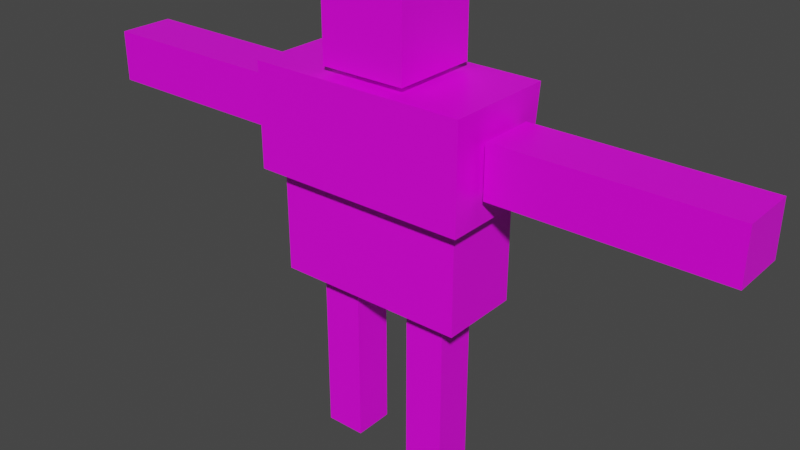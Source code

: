 # Source: Harvester.blend  (saved by Blender 2.83.19; exported with 4.5.12 LTS)
import bpy
from mathutils import Matrix  # noqa: F401  (used for matrix-valued properties, if any)

bpy.ops.wm.read_factory_settings(use_empty=True)
scene = bpy.context.scene
scene.name = 'Scene'

# ---- collections
col_collection = bpy.data.collections.new('Collection'); scene.collection.children.link(col_collection)

# ---- images (referenced by path relative to the original .blend; pixels are not part of the script)
import os
ASSET_DIR = os.environ.get("B2B_ASSET_DIR", "")  # directory of the original .blend (textures are referenced by path, not embedded)
HERE = os.path.dirname(os.path.abspath(__file__))  # packed textures are extracted next to this script under _unpacked/

def load_image(name, relpath, width, height, colorspace="sRGB"):
    """Load a texture the original file referenced (path relative to the .blend, or extracted next to this script)."""
    p = next((c for c in (os.path.join(HERE, relpath), os.path.join(ASSET_DIR, relpath)) if relpath and os.path.exists(c)), "")
    if p:
        img = bpy.data.images.load(p, check_existing=True)
        img.name = name
    else:  # same state as the original file: an image datablock whose file is absent (Cycles renders it pink)
        img = bpy.data.images.new(name, width, height)
        img.source = "FILE"
        img.filepath = "//" + (relpath or name)
    img.colorspace_settings.name = colorspace
    return img
img_placeholderworkerunittexture_png = load_image('PlaceholderWorkerUnitTexture.png', 'PlaceholderWorkerUnitTexture.png', 1024, 1024, 'sRGB')

# ---- materials (node trees are filled in below, after node groups)
mat_mainmat = bpy.data.materials.new('MainMat')
mat_mainmat.alpha_threshold = 0.0
mat_mainmat.use_transparent_shadow = False
mat_mainmat.line_color = (0.0, 0.0, 0.0, 1.0)

# ---- material node trees
mat_mainmat.use_nodes = True; mat_mainmat.node_tree.nodes.clear()
_N = mat_mainmat.node_tree.nodes; _L = mat_mainmat.node_tree.links
n0 = _N.new('ShaderNodeOutputMaterial'); n0.name = 'Material Output'; n0.location = (300, 300)
n1 = _N.new('ShaderNodeBsdfPrincipled'); n1.name = 'Principled BSDF'; n1.location = (10, 300)
n1.distribution = 'GGX'
n1.subsurface_method = 'BURLEY'
n1.inputs[2].default_value = 0.4
n1.inputs[3].default_value = 1.45
n1.inputs[27].default_value = (0.0, 0.0, 0.0, 1.0)
n1.inputs[28].default_value = 1.0
n2 = _N.new('ShaderNodeTexImage'); n2.name = 'Image Texture'; n2.location = (-280, 280)
n2.image = img_placeholderworkerunittexture_png
_L.new(n1.outputs[0], n0.inputs[0])
_L.new(n2.outputs[0], n1.inputs[0])
n0.is_active_output = True

# ---- world
world_world = bpy.data.worlds.new('World'); scene.world = world_world
world_world.use_nodes = True; world_world.node_tree.nodes.clear()
_N = world_world.node_tree.nodes; _L = world_world.node_tree.links
n0 = _N.new('ShaderNodeOutputWorld'); n0.name = 'World Output'; n0.location = (300, 300)
n1 = _N.new('ShaderNodeBackground'); n1.name = 'Background'; n1.location = (10, 300)
n1.inputs[0].default_value = (0.05088, 0.05088, 0.05088, 1.0)
_L.new(n1.outputs[0], n0.inputs[0])
n0.is_active_output = True
world_world.color = (0.05088, 0.05088, 0.05088)
world_world.use_sun_shadow = False
world_world.sun_shadow_jitter_overblur = 0.0

# ---- meshes
me_cube = bpy.data.meshes.new('Cube')
me_cube.from_pydata([(-0.492, 0.5, 5.5), (-0.492, 0.5, 4.5), (-0.492, -0.5, 5.5), (-0.492, -0.5, 4.5), (-1.252, 0.6487, 4.431), (-1.252, 0.5003, 3.251), (-1.252, -0.6487, 4.431), (-1.252, -0.6487, 3.251), (-1.106, 0.4696, 3.221), (-1.106, 0.4696, 2.041), (-1.106, -0.4696, 3.221), (-1.106, -0.4696, 2.041), (-0.3401, 0.2348, 2.021), (-0.3401, 0.2348, 0.9407), (-0.3401, -0.2348, 2.021), (-0.3401, -0.2348, 0.9407), (-0.8079, 0.2348, 2.021), (-0.8079, 0.2348, 0.9407), (-0.8079, -0.2348, 2.021), (-0.8079, -0.2348, 0.9407), (-0.3401, 0.2348, 0.02081), (-0.3401, -0.2348, 0.02081), (-0.8079, 0.2348, 0.02081), (-0.8079, -0.2348, 0.02081), (-0.3401, 0.2348, 1.062), (-0.8079, -0.2348, 1.062), (-0.3401, -0.2348, 1.062), (-0.8079, 0.2348, 1.062), (-0.8079, 0.2348, 0.8208), (-0.8079, -0.2348, 0.8208), (-0.3401, -0.2348, 0.8208), (-0.3401, 0.2348, 0.8208), (-1.32, 0.3244, 4.136), (-1.32, 0.3244, 3.546), (-1.32, -0.3244, 4.136), (-1.32, -0.3244, 3.546), (-3.84, 0.3244, 4.136), (-3.84, 0.3244, 3.546), (-3.84, -0.3244, 4.136), (-3.84, -0.3244, 3.546), (0.492, 0.5, 5.5), (0.492, 0.5, 4.5), (0.492, -0.5, 5.5), (0.492, -0.5, 4.5), (1.252, 0.6487, 4.431), (1.252, 0.5003, 3.251), (1.252, -0.6487, 4.431), (1.252, -0.6487, 3.251), (1.106, 0.4696, 3.221), (1.106, 0.4696, 2.041), (1.106, -0.4696, 3.221), (1.106, -0.4696, 2.041), (0.3401, 0.2348, 2.021), (0.3401, 0.2348, 0.9407), (0.3401, -0.2348, 2.021), (0.3401, -0.2348, 0.9407), (0.8079, 0.2348, 2.021), (0.8079, 0.2348, 0.9407), (0.8079, -0.2348, 2.021), (0.8079, -0.2348, 0.9407), (0.3401, 0.2348, 0.02081), (0.3401, -0.2348, 0.02081), (0.8079, 0.2348, 0.02081), (0.8079, -0.2348, 0.02081), (0.3401, 0.2348, 1.062), (0.8079, -0.2348, 1.062), (0.3401, -0.2348, 1.062), (0.8079, 0.2348, 1.062), (0.8079, 0.2348, 0.8208), (0.8079, -0.2348, 0.8208), (0.3401, -0.2348, 0.8208), (0.3401, 0.2348, 0.8208), (1.32, 0.3244, 4.136), (1.32, 0.3244, 3.546), (1.32, -0.3244, 4.136), (1.32, -0.3244, 3.546), (3.84, 0.3244, 4.136), (3.84, 0.3244, 3.546), (3.84, -0.3244, 4.136), (3.84, -0.3244, 3.546), (0.0, 0.5, 4.5), (0.0, -0.5, 5.5), (0.0, -0.5, 4.5), (0.0, 0.5, 5.5), (0.0, 0.5003, 3.251), (0.0, -0.6487, 4.431), (0.0, -0.6487, 3.251), (0.0, 0.6487, 4.431), (0.0, 0.4696, 2.041), (0.0, -0.4696, 3.221), (0.0, -0.4696, 2.041), (0.0, 0.4696, 3.221)], [], [(83, 0, 2, 81), (82, 81, 2, 3), (3, 2, 0, 1), (87, 4, 6, 85), (86, 85, 6, 7), (7, 6, 4, 5), (91, 8, 10, 89), (90, 89, 10, 11), (11, 10, 8, 9), (12, 16, 18, 14), (26, 14, 18, 25), (25, 18, 16, 27), (29, 28, 22, 23), (24, 12, 14, 26), (27, 16, 12, 24), (22, 20, 21, 23), (31, 30, 21, 20), (28, 31, 20, 22), (30, 29, 23, 21), (17, 27, 24, 13), (13, 24, 26, 15), (19, 25, 27, 17), (15, 26, 25, 19), (15, 19, 29, 30), (17, 13, 31, 28), (13, 15, 30, 31), (19, 17, 28, 29), (32, 36, 38, 34), (35, 34, 38, 39), (39, 38, 36, 37), (37, 33, 35, 39), (33, 32, 34, 35), (37, 36, 32, 33), (1, 0, 83, 80), (1, 80, 82, 3), (5, 4, 87, 84), (5, 84, 86, 7), (9, 8, 91, 88), (9, 88, 90, 11), (83, 81, 42, 40), (82, 43, 42, 81), (43, 41, 40, 42), (87, 85, 46, 44), (86, 47, 46, 85), (47, 45, 44, 46), (91, 89, 50, 48), (90, 51, 50, 89), (51, 49, 48, 50), (52, 54, 58, 56), (66, 65, 58, 54), (65, 67, 56, 58), (69, 63, 62, 68), (64, 66, 54, 52), (67, 64, 52, 56), (62, 63, 61, 60), (71, 60, 61, 70), (68, 62, 60, 71), (70, 61, 63, 69), (57, 53, 64, 67), (53, 55, 66, 64), (59, 57, 67, 65), (55, 59, 65, 66), (55, 70, 69, 59), (57, 68, 71, 53), (53, 71, 70, 55), (59, 69, 68, 57), (72, 74, 78, 76), (75, 79, 78, 74), (79, 77, 76, 78), (77, 79, 75, 73), (73, 75, 74, 72), (77, 73, 72, 76), (41, 80, 83, 40), (41, 43, 82, 80), (45, 84, 87, 44), (45, 47, 86, 84), (49, 88, 91, 48), (49, 51, 90, 88)])
_uv = me_cube.uv_layers.new(name='UVMap')
_uv.uv.foreach_set('vector', [0.8028, 0.9951, 0.7407, 0.9951, 0.7407, 0.869, 0.8028, 0.869, 0.8028, 0.7428, 0.8028, 0.869, 0.7407, 0.869, 0.7407, 0.7428, 0.7407, 0.7428, 0.7407, 0.869, 0.6146, 0.869, 0.6146, 0.7428, 0.5392, 0.1067, 0.4465, 0.1067, 0.4465, 0.01065, 0.5392, 0.01065, 0.5392, 0.2797, 0.5392, 0.367, 0.4465, 0.367, 0.4465, 0.2797, 0.4465, 0.2797, 0.4465, 0.367, 0.3505, 0.367, 0.3615, 0.2797, 0.1571, 0.0669, 0.07524, 0.0669, 0.07524, -0.0026, 0.1571, -0.0026, 0.1571, 0.2237, 0.1571, 0.3111, 0.07524, 0.3111, 0.07524, 0.2237, 0.07524, 0.2237, 0.07524, 0.3111, 0.005735, 0.3111, 0.005735, 0.2237, 0.8366, 0.2781, 0.816, 0.2781, 0.816, 0.2573, 0.8366, 0.2573, 0.8366, 0.215, 0.8366, 0.2573, 0.816, 0.2573, 0.816, 0.215, 0.7737, 0.2573, 0.816, 0.2573, 0.816, 0.2781, 0.7737, 0.2781, 0.763, 0.2573, 0.763, 0.2781, 0.7277, 0.2781, 0.7277, 0.2573, 0.879, 0.2781, 0.8366, 0.2781, 0.8366, 0.2573, 0.879, 0.2573, 0.816, 0.3204, 0.816, 0.2781, 0.8366, 0.2781, 0.8366, 0.3204, 0.816, 0.1483, 0.8366, 0.1483, 0.8366, 0.1691, 0.816, 0.1691, 0.8896, 0.2781, 0.8896, 0.2573, 0.9249, 0.2573, 0.9249, 0.2781, 0.816, 0.3311, 0.8366, 0.3311, 0.8366, 0.3664, 0.816, 0.3664, 0.8366, 0.2044, 0.816, 0.2044, 0.816, 0.1691, 0.8366, 0.1691, 0.816, 0.3258, 0.816, 0.3204, 0.8366, 0.3204, 0.8366, 0.3258, 0.8843, 0.2781, 0.879, 0.2781, 0.879, 0.2573, 0.8843, 0.2573, 0.7683, 0.2573, 0.7737, 0.2573, 0.7737, 0.2781, 0.7683, 0.2781, 0.8366, 0.2097, 0.8366, 0.215, 0.816, 0.215, 0.816, 0.2097, 0.8366, 0.2097, 0.816, 0.2097, 0.816, 0.2044, 0.8366, 0.2044, 0.816, 0.3258, 0.8366, 0.3258, 0.8366, 0.3311, 0.816, 0.3311, 0.8843, 0.2781, 0.8843, 0.2573, 0.8896, 0.2573, 0.8896, 0.2781, 0.7683, 0.2573, 0.7683, 0.2781, 0.763, 0.2781, 0.763, 0.2573, 0.466, 0.6794, 0.466, 0.493, 0.514, 0.493, 0.514, 0.6794, 0.514, 0.7231, 0.514, 0.6794, 0.7004, 0.6794, 0.7004, 0.7231, 0.514, 0.4493, 0.514, 0.493, 0.466, 0.493, 0.466, 0.4493, 0.466, 0.9095, 0.466, 0.7231, 0.514, 0.7231, 0.514, 0.9095, 0.466, 0.7231, 0.466, 0.6794, 0.514, 0.6794, 0.514, 0.7231, 0.2796, 0.7231, 0.2796, 0.6794, 0.466, 0.6794, 0.466, 0.7231, 0.7407, 0.6167, 0.7407, 0.4905, 0.8028, 0.4905, 0.8028, 0.6167, 0.7407, 0.6167, 0.8028, 0.6167, 0.8028, 0.7428, 0.7407, 0.7428, 0.4465, 0.1947, 0.4465, 0.1067, 0.5392, 0.1067, 0.5392, 0.1947, 0.4465, 0.1947, 0.5392, 0.1947, 0.5392, 0.2797, 0.4465, 0.2797, 0.07524, 0.1542, 0.07524, 0.0669, 0.1571, 0.0669, 0.1571, 0.1542, 0.07524, 0.1542, 0.1571, 0.1542, 0.1571, 0.2237, 0.07524, 0.2237, 0.8028, 0.9951, 0.8028, 0.869, 0.8649, 0.869, 0.8649, 0.9951, 0.8028, 0.7428, 0.8649, 0.7428, 0.8649, 0.869, 0.8028, 0.869, 0.8649, 0.7428, 0.991, 0.7428, 0.991, 0.869, 0.8649, 0.869, 0.5392, 0.1067, 0.5392, 0.01065, 0.6318, 0.01065, 0.6318, 0.1067, 0.5392, 0.2797, 0.6318, 0.2797, 0.6318, 0.367, 0.5392, 0.367, 0.6318, 0.2797, 0.7168, 0.2797, 0.7278, 0.367, 0.6318, 0.367, 0.1571, 0.0669, 0.1571, -0.0026, 0.2389, -0.0026, 0.2389, 0.0669, 0.1571, 0.2237, 0.2389, 0.2237, 0.2389, 0.3111, 0.1571, 0.3111, 0.2389, 0.2237, 0.3084, 0.2237, 0.3084, 0.3111, 0.2389, 0.3111, 0.8729, 0.4774, 0.8729, 0.4558, 0.8944, 0.4558, 0.8944, 0.4774, 0.8729, 0.4117, 0.8944, 0.4117, 0.8944, 0.4558, 0.8729, 0.4558, 0.9385, 0.4558, 0.9385, 0.4774, 0.8944, 0.4774, 0.8944, 0.4558, 0.9496, 0.4558, 0.9864, 0.4558, 0.9864, 0.4774, 0.9496, 0.4774, 0.8288, 0.4774, 0.8288, 0.4558, 0.8729, 0.4558, 0.8729, 0.4774, 0.8944, 0.5215, 0.8729, 0.5215, 0.8729, 0.4774, 0.8944, 0.4774, 0.8944, 0.3422, 0.8944, 0.3638, 0.8729, 0.3638, 0.8729, 0.3422, 0.8176, 0.4774, 0.7808, 0.4774, 0.7808, 0.4558, 0.8176, 0.4558, 0.8944, 0.5326, 0.8944, 0.5695, 0.8729, 0.5695, 0.8729, 0.5326, 0.8729, 0.4006, 0.8729, 0.3638, 0.8944, 0.3638, 0.8944, 0.4006, 0.8944, 0.5271, 0.8729, 0.5271, 0.8729, 0.5215, 0.8944, 0.5215, 0.8232, 0.4774, 0.8232, 0.4558, 0.8288, 0.4558, 0.8288, 0.4774, 0.9441, 0.4558, 0.9441, 0.4774, 0.9385, 0.4774, 0.9385, 0.4558, 0.8729, 0.4061, 0.8944, 0.4061, 0.8944, 0.4117, 0.8729, 0.4117, 0.8729, 0.4061, 0.8729, 0.4006, 0.8944, 0.4006, 0.8944, 0.4061, 0.8944, 0.5271, 0.8944, 0.5326, 0.8729, 0.5326, 0.8729, 0.5271, 0.8232, 0.4774, 0.8176, 0.4774, 0.8176, 0.4558, 0.8232, 0.4558, 0.9441, 0.4558, 0.9496, 0.4558, 0.9496, 0.4774, 0.9441, 0.4774, 0.2551, 0.7641, 0.2071, 0.7641, 0.2071, 0.5777, 0.2551, 0.5777, 0.2071, 0.8077, 0.0207, 0.8077, 0.0207, 0.7641, 0.2071, 0.7641, 0.2071, 0.534, 0.2551, 0.534, 0.2551, 0.5777, 0.2071, 0.5777, 0.2551, 0.9942, 0.2071, 0.9942, 0.2071, 0.8077, 0.2551, 0.8077, 0.2551, 0.8077, 0.2071, 0.8077, 0.2071, 0.7641, 0.2551, 0.7641, 0.4415, 0.8077, 0.2551, 0.8077, 0.2551, 0.7641, 0.4415, 0.7641, 0.8649, 0.6167, 0.8028, 0.6167, 0.8028, 0.4905, 0.8649, 0.4905, 0.8649, 0.6167, 0.8649, 0.7428, 0.8028, 0.7428, 0.8028, 0.6167, 0.6318, 0.1947, 0.5392, 0.1947, 0.5392, 0.1067, 0.6318, 0.1067, 0.6318, 0.1947, 0.6318, 0.2797, 0.5392, 0.2797, 0.5392, 0.1947, 0.2389, 0.1542, 0.1571, 0.1542, 0.1571, 0.0669, 0.2389, 0.0669, 0.2389, 0.1542, 0.2389, 0.2237, 0.1571, 0.2237, 0.1571, 0.1542])
me_cube.materials.append(mat_mainmat)
me_cube.use_remesh_preserve_volume = False
me_cube.use_remesh_preserve_attributes = False
me_cube.use_mirror_vertex_groups = False
me_cube.update()
arm_armature = bpy.data.armatures.new('Armature')  # bones are not reproduced

# ---- objects
ob_cube = bpy.data.objects.new('Cube', me_cube)
ob_placeholder_worker_armature = bpy.data.objects.new('PLACEHOLDER_WORKER_ARMATURE', arm_armature)

# ---- transforms, parenting, visibility, modifiers, constraints
ob_cube.parent = ob_placeholder_worker_armature
ob_cube.location = (0.0, 0.0, 0.0)
ob_cube.lock_rotations_4d = False
ob_cube.empty_display_type = 'ARROWS'
ob_cube.lineart.crease_threshold = 0.0
_vg = ob_cube.vertex_groups.new(name='ROOT')
_vg = ob_cube.vertex_groups.new(name='Hips')
_vg.add([8, 9, 10, 11, 48, 49, 50, 51, 88, 89, 90, 91], 1.0, 'REPLACE')
_vg = ob_cube.vertex_groups.new(name='Torso')
_vg.add([4, 5, 6, 7, 44, 45, 46, 47, 84, 85, 86, 87], 1.0, 'REPLACE')
_vg = ob_cube.vertex_groups.new(name='Head')
_vg.add([0, 1, 2, 3, 40, 41, 42, 43, 80, 81, 82, 83], 1.0, 'REPLACE')
_vg = ob_cube.vertex_groups.new(name='LeftArm')
_vg.add([72, 73, 74, 75, 76, 77, 78, 79], 1.0, 'REPLACE')
_vg = ob_cube.vertex_groups.new(name='RightArm')
_vg.add([32, 33, 34, 35, 36, 37, 38, 39], 1.0, 'REPLACE')
_vg = ob_cube.vertex_groups.new(name='LeftThigh')
_vg.add([52, 54, 56, 58, 64, 65, 66, 67], 1.0, 'REPLACE')
_vg = ob_cube.vertex_groups.new(name='LeftKnee')
_vg.add([53, 55, 57, 59, 60, 61, 62, 63, 64, 65, 66, 67, 68, 69, 70, 71], 1.0, 'REPLACE')
_vg = ob_cube.vertex_groups.new(name='RightThigh')
_vg.add([12, 14, 16, 18, 24, 25, 26, 27], 1.0, 'REPLACE')
_vg = ob_cube.vertex_groups.new(name='RightKnee')
_vg.add([13, 15, 17, 19, 20, 21, 22, 23, 24, 25, 26, 27, 28, 29, 30, 31], 1.0, 'REPLACE')
_m = ob_cube.modifiers.new('Armature', 'ARMATURE')
_m.object = ob_placeholder_worker_armature
ob_placeholder_worker_armature.location = (0.0, 0.0, 0.0)
ob_placeholder_worker_armature.lineart.crease_threshold = 0.0

# ---- collection membership
col_collection.objects.link(ob_cube)
col_collection.objects.link(ob_placeholder_worker_armature)

# ---- scene / render settings (as saved in the file)
scene.frame_start = 1; scene.frame_end = 60; scene.frame_set(1)
scene.render.engine = 'BLENDER_EEVEE_NEXT'
scene.render.fps = 60
scene.cycles.use_denoising = False
scene.cycles.samples = 128
scene.cycles.sampling_pattern = 'TABULATED_SOBOL'
scene.cycles.use_adaptive_sampling = False
scene.cycles.use_light_tree = False
scene.view_settings.view_transform = 'Filmic'
bpy.context.view_layer.update()

# ---- added for rendering (the .blend has no active camera and no usable light): camera, sun
cam_auto = bpy.data.cameras.new('AutoCamera')
cam_auto.lens = 50.0
cam_auto.sensor_width = 36.0
cam_auto.clip_end = 1000.0
ob_auto_camera = bpy.data.objects.new('AutoCamera', cam_auto)
scene.collection.objects.link(ob_auto_camera)
ob_auto_camera.location = (6.61863, -7.87639, 8.01133)
ob_auto_camera.rotation_euler = (1.09748, -7.21219e-08, 0.694738)
scene.camera = ob_auto_camera
light_auto_sun = bpy.data.lights.new('AutoSun', 'SUN')
light_auto_sun.energy = 3.0
light_auto_sun.angle = 0.0523599
ob_auto_sun = bpy.data.objects.new('AutoSun', light_auto_sun)
scene.collection.objects.link(ob_auto_sun)
ob_auto_sun.rotation_euler = (0.872665, 0.174533, 0.523599)
bpy.context.view_layer.update()

